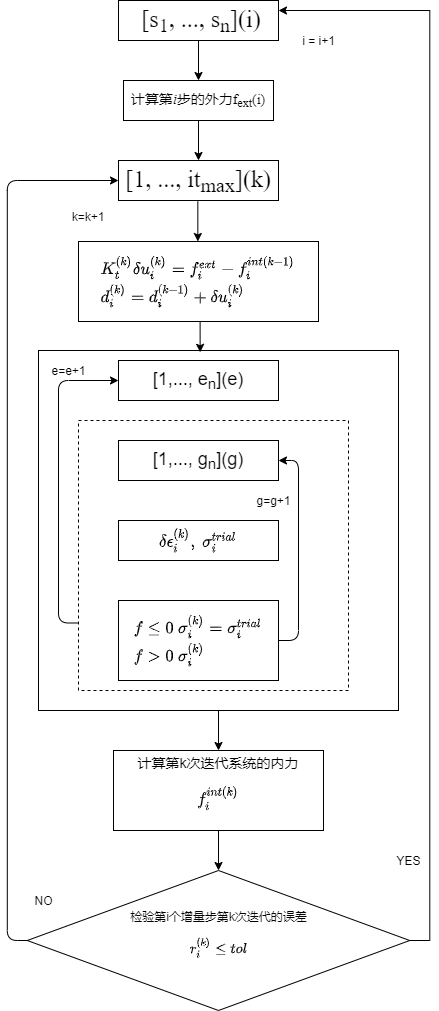

The diagram above was exported from draw.io. Its source (the exported page's mxGraphModel, read from the mxfile embedded in the PNG):
<mxGraphModel dx="782" dy="1630" grid="1" gridSize="10" guides="1" tooltips="1" connect="1" arrows="1" fold="1" page="1" pageScale="1" pageWidth="827" pageHeight="1169" math="1" shadow="0">
  <root>
    <mxCell id="0" />
    <mxCell id="1" parent="0" />
    <mxCell id="2yym3_I_xPY9UqT-L-4y-1" style="edgeStyle=orthogonalEdgeStyle;rounded=0;orthogonalLoop=1;jettySize=auto;html=1;exitX=0.5;exitY=1;exitDx=0;exitDy=0;" edge="1" parent="1" source="2yym3_I_xPY9UqT-L-4y-2" target="2yym3_I_xPY9UqT-L-4y-21">
      <mxGeometry relative="1" as="geometry" />
    </mxCell>
    <mxCell id="2yym3_I_xPY9UqT-L-4y-2" value="" style="whiteSpace=wrap;html=1;aspect=fixed;" vertex="1" parent="1">
      <mxGeometry x="94" y="-450" width="360" height="360" as="geometry" />
    </mxCell>
    <mxCell id="2yym3_I_xPY9UqT-L-4y-3" value="" style="whiteSpace=wrap;html=1;aspect=fixed;dashed=1;" vertex="1" parent="1">
      <mxGeometry x="134" y="-380" width="270" height="270" as="geometry" />
    </mxCell>
    <mxCell id="2yym3_I_xPY9UqT-L-4y-4" style="edgeStyle=orthogonalEdgeStyle;orthogonalLoop=1;jettySize=auto;html=1;exitX=0;exitY=0.75;exitDx=0;exitDy=0;entryX=0;entryY=0.5;entryDx=0;entryDy=0;" edge="1" parent="1" source="2yym3_I_xPY9UqT-L-4y-3" target="2yym3_I_xPY9UqT-L-4y-14">
      <mxGeometry relative="1" as="geometry" />
    </mxCell>
    <mxCell id="2yym3_I_xPY9UqT-L-4y-5" style="edgeStyle=orthogonalEdgeStyle;orthogonalLoop=1;jettySize=auto;html=1;exitX=0.5;exitY=1;exitDx=0;exitDy=0;entryX=0.5;entryY=0;entryDx=0;entryDy=0;" edge="1" parent="1" source="2yym3_I_xPY9UqT-L-4y-6" target="2yym3_I_xPY9UqT-L-4y-8">
      <mxGeometry relative="1" as="geometry" />
    </mxCell>
    <mxCell id="2yym3_I_xPY9UqT-L-4y-6" value="&lt;font style=&quot;font-size: 24px&quot; face=&quot;Times New Roman&quot;&gt;&amp;nbsp;[s&lt;sub&gt;1&lt;/sub&gt;, ..., s&lt;sub&gt;n&lt;/sub&gt;](i)&lt;/font&gt;" style="whiteSpace=wrap;html=1;" vertex="1" parent="1">
      <mxGeometry x="174" y="-800" width="160" height="40" as="geometry" />
    </mxCell>
    <mxCell id="2yym3_I_xPY9UqT-L-4y-7" style="edgeStyle=orthogonalEdgeStyle;orthogonalLoop=1;jettySize=auto;html=1;exitX=0.5;exitY=1;exitDx=0;exitDy=0;" edge="1" parent="1" source="2yym3_I_xPY9UqT-L-4y-8" target="2yym3_I_xPY9UqT-L-4y-10">
      <mxGeometry relative="1" as="geometry" />
    </mxCell>
    <mxCell id="2yym3_I_xPY9UqT-L-4y-8" value="&lt;font style=&quot;font-size: 14px&quot; face=&quot;Times New Roman&quot;&gt;计算第&lt;i&gt;i&lt;/i&gt;步的外力f&lt;sub&gt;ext&lt;/sub&gt;(i)&lt;/font&gt;" style="whiteSpace=wrap;html=1;" vertex="1" parent="1">
      <mxGeometry x="179" y="-720" width="150" height="40" as="geometry" />
    </mxCell>
    <mxCell id="2yym3_I_xPY9UqT-L-4y-9" value="k=k+1" style="text;html=1;strokeColor=none;fillColor=none;align=center;verticalAlign=middle;whiteSpace=wrap;" vertex="1" parent="1">
      <mxGeometry x="114" y="-594" width="60" height="20" as="geometry" />
    </mxCell>
    <mxCell id="2yym3_I_xPY9UqT-L-4y-10" value="&lt;font face=&quot;Times New Roman&quot; style=&quot;font-size: 24px&quot;&gt;[1, ..., it&lt;sub&gt;max&lt;/sub&gt;](k)&lt;/font&gt;" style="whiteSpace=wrap;html=1;" vertex="1" parent="1">
      <mxGeometry x="174" y="-640" width="160" height="40" as="geometry" />
    </mxCell>
    <mxCell id="2yym3_I_xPY9UqT-L-4y-11" value="YES" style="text;html=1;strokeColor=none;fillColor=none;align=center;verticalAlign=middle;whiteSpace=wrap;" vertex="1" parent="1">
      <mxGeometry x="174" y="-420" width="40" height="20" as="geometry" />
    </mxCell>
    <mxCell id="2yym3_I_xPY9UqT-L-4y-12" style="edgeStyle=orthogonalEdgeStyle;rounded=0;orthogonalLoop=1;jettySize=auto;html=1;exitX=0.5;exitY=1;exitDx=0;exitDy=0;entryX=0.449;entryY=0.005;entryDx=0;entryDy=0;entryPerimeter=0;" edge="1" parent="1" source="2yym3_I_xPY9UqT-L-4y-13" target="2yym3_I_xPY9UqT-L-4y-2">
      <mxGeometry relative="1" as="geometry" />
    </mxCell>
    <mxCell id="2yym3_I_xPY9UqT-L-4y-13" value="&lt;font style=&quot;font-size: 14px&quot;&gt;\begin{align*}&lt;br&gt;&amp;amp; K_t^{(k)}\delta u^{(k)}_i = f^{ext}_i - f^{int(k-1)}_i \\&lt;br&gt;&amp;amp; d_i^{(k)} = d_i^{(k-1)} + \delta u^{(k)}_i&lt;br&gt;\end{align*}&lt;/font&gt;" style="whiteSpace=wrap;html=1;" vertex="1" parent="1">
      <mxGeometry x="134" y="-559" width="240" height="80" as="geometry" />
    </mxCell>
    <mxCell id="2yym3_I_xPY9UqT-L-4y-14" value="&lt;font style=&quot;font-size: 18px&quot;&gt;[1,..., e&lt;sub&gt;n&lt;/sub&gt;](e)&lt;/font&gt;" style="whiteSpace=wrap;html=1;" vertex="1" parent="1">
      <mxGeometry x="174" y="-440" width="160" height="40" as="geometry" />
    </mxCell>
    <mxCell id="2yym3_I_xPY9UqT-L-4y-15" value="&lt;font style=&quot;font-size: 14px&quot;&gt;$$\delta \epsilon^{(k)}_i ,\ \sigma^{trial}_i$$&lt;/font&gt;" style="whiteSpace=wrap;html=1;" vertex="1" parent="1">
      <mxGeometry x="174" y="-280" width="160" height="40" as="geometry" />
    </mxCell>
    <mxCell id="2yym3_I_xPY9UqT-L-4y-16" value="&lt;font style=&quot;font-size: 18px&quot;&gt;[1,..., g&lt;sub&gt;n&lt;/sub&gt;](g)&lt;/font&gt;" style="whiteSpace=wrap;html=1;" vertex="1" parent="1">
      <mxGeometry x="174" y="-360" width="160" height="40" as="geometry" />
    </mxCell>
    <mxCell id="2yym3_I_xPY9UqT-L-4y-17" style="edgeStyle=orthogonalEdgeStyle;orthogonalLoop=1;jettySize=auto;html=1;exitX=1;exitY=0.5;exitDx=0;exitDy=0;entryX=1;entryY=0.5;entryDx=0;entryDy=0;" edge="1" parent="1" source="2yym3_I_xPY9UqT-L-4y-28" target="2yym3_I_xPY9UqT-L-4y-16">
      <mxGeometry relative="1" as="geometry">
        <mxPoint x="169" y="-160" as="sourcePoint" />
      </mxGeometry>
    </mxCell>
    <mxCell id="2yym3_I_xPY9UqT-L-4y-18" value="g=g+1" style="text;html=1;align=center;verticalAlign=middle;resizable=0;points=[];autosize=1;" vertex="1" parent="1">
      <mxGeometry x="304" y="-310" width="50" height="20" as="geometry" />
    </mxCell>
    <mxCell id="2yym3_I_xPY9UqT-L-4y-19" value="e=e+1" style="text;html=1;align=center;verticalAlign=middle;resizable=0;points=[];autosize=1;" vertex="1" parent="1">
      <mxGeometry x="99" y="-440" width="50" height="20" as="geometry" />
    </mxCell>
    <mxCell id="2yym3_I_xPY9UqT-L-4y-20" style="edgeStyle=orthogonalEdgeStyle;rounded=0;orthogonalLoop=1;jettySize=auto;html=1;exitX=0.5;exitY=1;exitDx=0;exitDy=0;entryX=0.5;entryY=0;entryDx=0;entryDy=0;" edge="1" parent="1" source="2yym3_I_xPY9UqT-L-4y-21" target="2yym3_I_xPY9UqT-L-4y-24">
      <mxGeometry relative="1" as="geometry" />
    </mxCell>
    <mxCell id="2yym3_I_xPY9UqT-L-4y-21" value="&lt;span&gt;&lt;font style=&quot;font-size: 14px&quot;&gt;计算第k次迭代系统的内力 $$f^{int(k)}_i$$&lt;/font&gt;&lt;/span&gt;" style="whiteSpace=wrap;html=1;" vertex="1" parent="1">
      <mxGeometry x="169" y="-50" width="210" height="80" as="geometry" />
    </mxCell>
    <mxCell id="2yym3_I_xPY9UqT-L-4y-22" style="edgeStyle=orthogonalEdgeStyle;orthogonalLoop=1;jettySize=auto;html=1;exitX=0;exitY=0.5;exitDx=0;exitDy=0;entryX=0;entryY=0.5;entryDx=0;entryDy=0;" edge="1" parent="1" source="2yym3_I_xPY9UqT-L-4y-24" target="2yym3_I_xPY9UqT-L-4y-10">
      <mxGeometry relative="1" as="geometry" />
    </mxCell>
    <mxCell id="2yym3_I_xPY9UqT-L-4y-23" style="edgeStyle=orthogonalEdgeStyle;rounded=0;orthogonalLoop=1;jettySize=auto;html=1;exitX=1;exitY=0.5;exitDx=0;exitDy=0;entryX=1;entryY=0.25;entryDx=0;entryDy=0;" edge="1" parent="1" source="2yym3_I_xPY9UqT-L-4y-24" target="2yym3_I_xPY9UqT-L-4y-6">
      <mxGeometry relative="1" as="geometry" />
    </mxCell>
    <mxCell id="2yym3_I_xPY9UqT-L-4y-24" value="检验第i个增量步第k次迭代的误差$$r^{(k)}_i \le tol$$" style="rhombus;whiteSpace=wrap;html=1;" vertex="1" parent="1">
      <mxGeometry x="82.75" y="70" width="382.5" height="140" as="geometry" />
    </mxCell>
    <mxCell id="2yym3_I_xPY9UqT-L-4y-25" value="NO" style="text;html=1;align=center;verticalAlign=middle;resizable=0;points=[];autosize=1;" vertex="1" parent="1">
      <mxGeometry x="84" y="90" width="30" height="20" as="geometry" />
    </mxCell>
    <mxCell id="2yym3_I_xPY9UqT-L-4y-26" style="edgeStyle=orthogonalEdgeStyle;rounded=0;orthogonalLoop=1;jettySize=auto;html=1;exitX=0.5;exitY=1;exitDx=0;exitDy=0;" edge="1" parent="1" source="2yym3_I_xPY9UqT-L-4y-6" target="2yym3_I_xPY9UqT-L-4y-6">
      <mxGeometry relative="1" as="geometry" />
    </mxCell>
    <mxCell id="2yym3_I_xPY9UqT-L-4y-27" style="edgeStyle=orthogonalEdgeStyle;orthogonalLoop=1;jettySize=auto;html=1;exitX=0.5;exitY=1;exitDx=0;exitDy=0;" edge="1" parent="1">
      <mxGeometry relative="1" as="geometry">
        <mxPoint x="253.33" y="-599" as="sourcePoint" />
        <mxPoint x="253.33" y="-559" as="targetPoint" />
      </mxGeometry>
    </mxCell>
    <mxCell id="2yym3_I_xPY9UqT-L-4y-28" value="&lt;font style=&quot;font-size: 14px&quot;&gt;\begin{align*}&lt;br&gt;&amp;amp; f \le 0 \ \sigma^{(k)}_i&lt;br&gt;= \sigma^{trial}_i \\&lt;br&gt;&amp;amp; f &amp;gt; 0 \ \sigma^{(k)}_i&lt;br&gt;\end{align*}&lt;/font&gt;" style="rounded=0;whiteSpace=wrap;html=1;" vertex="1" parent="1">
      <mxGeometry x="174" y="-200" width="160" height="80" as="geometry" />
    </mxCell>
    <mxCell id="2yym3_I_xPY9UqT-L-4y-29" value="YES" style="text;html=1;align=center;verticalAlign=middle;resizable=0;points=[];autosize=1;" vertex="1" parent="1">
      <mxGeometry x="444" y="50" width="40" height="20" as="geometry" />
    </mxCell>
    <mxCell id="2yym3_I_xPY9UqT-L-4y-30" value="i = i+1" style="text;html=1;align=center;verticalAlign=middle;resizable=0;points=[];autosize=1;" vertex="1" parent="1">
      <mxGeometry x="349" y="-770" width="50" height="20" as="geometry" />
    </mxCell>
  </root>
</mxGraphModel>